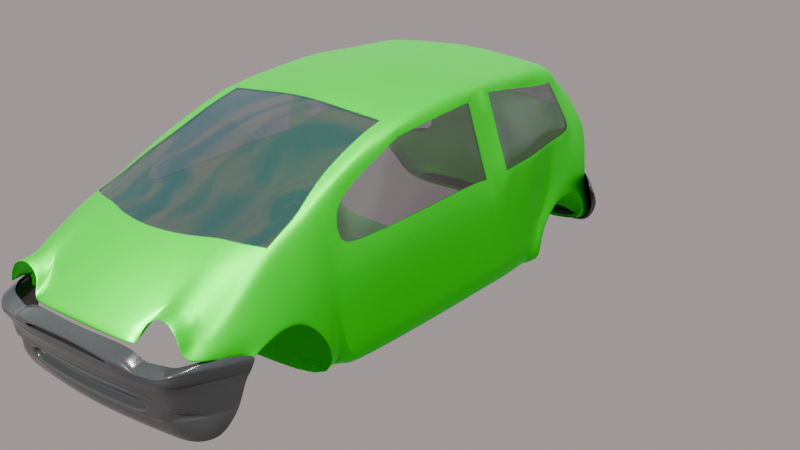 # Source: twingo.blend  (saved by Blender 4.0.36; exported with 4.5.12 LTS)
import bpy
from mathutils import Matrix  # noqa: F401  (used for matrix-valued properties, if any)

bpy.ops.wm.read_factory_settings(use_empty=True)
scene = bpy.context.scene
scene.name = 'Scene'

# ---- collections
col_refs = bpy.data.collections.new('Refs'); scene.collection.children.link(col_refs)
col_model = bpy.data.collections.new('Model'); scene.collection.children.link(col_model)

# ---- materials (node trees are filled in below, after node groups)
mat_carosserie = bpy.data.materials.new('Carosserie')
mat_carosserie.use_transparent_shadow = False
mat_verre = bpy.data.materials.new('Verre')
mat_verre.surface_render_method = 'BLENDED'
mat_verre.blend_method = 'BLEND'
mat_verre.use_transparent_shadow = False
mat_parechoc = bpy.data.materials.new('PareChoc')
mat_parechoc.use_transparent_shadow = False

# ---- material node trees
mat_carosserie.use_nodes = True; mat_carosserie.node_tree.nodes.clear()
_N = mat_carosserie.node_tree.nodes; _L = mat_carosserie.node_tree.links
n0 = _N.new('ShaderNodeBsdfPrincipled'); n0.name = 'Principled BSDF'; n0.location = (10, 300)
n0.inputs[0].default_value = (0.003687, 0.8, 0.01143, 1.0)
n0.inputs[1].default_value = 1.0
n0.inputs[3].default_value = 1.45
n1 = _N.new('ShaderNodeOutputMaterial'); n1.name = 'Material Output'; n1.location = (300, 300)
_L.new(n0.outputs[0], n1.inputs[0])
n1.is_active_output = True
mat_verre.use_nodes = True; mat_verre.node_tree.nodes.clear()
_N = mat_verre.node_tree.nodes; _L = mat_verre.node_tree.links
n0 = _N.new('ShaderNodeBsdfPrincipled'); n0.name = 'Principled BSDF'; n0.location = (10, 300)
n0.inputs[0].default_value = (0.243, 0.243, 0.243, 1.0)
n0.inputs[1].default_value = 1.0
n0.inputs[2].default_value = 0.0
n0.inputs[3].default_value = 1.45
n0.inputs[4].default_value = 0.4653
n1 = _N.new('ShaderNodeOutputMaterial'); n1.name = 'Material Output'; n1.location = (300, 300)
_L.new(n0.outputs[0], n1.inputs[0])
n1.is_active_output = True
mat_parechoc.use_nodes = True; mat_parechoc.node_tree.nodes.clear()
_N = mat_parechoc.node_tree.nodes; _L = mat_parechoc.node_tree.links
n0 = _N.new('ShaderNodeBsdfPrincipled'); n0.name = 'Principled BSDF'; n0.location = (10, 300)
n0.inputs[0].default_value = (0.02522, 0.02522, 0.02522, 1.0)
n0.inputs[2].default_value = 0.1782
n0.inputs[3].default_value = 1.45
n1 = _N.new('ShaderNodeOutputMaterial'); n1.name = 'Material Output'; n1.location = (300, 300)
_L.new(n0.outputs[0], n1.inputs[0])
n1.is_active_output = True

# ---- world
world_dynamic_1 = bpy.data.worlds.new('Dynamic_1'); scene.world = world_dynamic_1
world_dynamic_1.use_nodes = True; world_dynamic_1.node_tree.nodes.clear()
_N = world_dynamic_1.node_tree.nodes; _L = world_dynamic_1.node_tree.links
n0 = _N.new('ShaderNodeBackground'); n0.name = 'Scene_Brightness'; n0.location = (6708, 360)
n1 = _N.new('ShaderNodeOutputWorld'); n1.name = 'World Output'; n1.location = (7167, 360)
n2 = _N.new('ShaderNodeTexCoord'); n2.name = 'Texture Coordinate'; n2.location = (244, 1005)
n3 = _N.new('ShaderNodeMapping'); n3.name = 'Mapping'; n3.location = (787, 730)
n3.vector_type = 'NORMAL'
n4 = _N.new('ShaderNodeNormal'); n4.name = 'Sky_normal'; n4.location = (1220, 685)
n5 = _N.new('ShaderNodeValToRGB'); n5.name = 'Color Ramp'; n5.location = (1671, 415)
n5.color_ramp.interpolation = 'EASE'
while len(n5.color_ramp.elements) > 1: n5.color_ramp.elements.remove(n5.color_ramp.elements[-1])
n5.color_ramp.elements[0].position = 0.969; n5.color_ramp.elements[0].color = (0.0, 0.0, 0.0, 1.0)
_e = n5.color_ramp.elements.new(1.0); _e.color = (1.0, 1.0, 1.0, 1.0)
n6 = _N.new('ShaderNodeValToRGB'); n6.name = 'Color Ramp.001'; n6.location = (2197, 415)
n6.color_ramp.interpolation = 'EASE'
while len(n6.color_ramp.elements) > 1: n6.color_ramp.elements.remove(n6.color_ramp.elements[-1])
n6.color_ramp.elements[0].position = 0.991; n6.color_ramp.elements[0].color = (0.0, 0.0, 0.0, 1.0)
_e = n6.color_ramp.elements.new(1.0); _e.color = (1.0, 1.0, 1.0, 1.0)
n7 = _N.new('ShaderNodeValToRGB'); n7.name = 'Color Ramp.002'; n7.location = (2197, 415)
n7.color_ramp.interpolation = 'EASE'
while len(n7.color_ramp.elements) > 1: n7.color_ramp.elements.remove(n7.color_ramp.elements[-1])
n7.color_ramp.elements[0].position = 0.779; n7.color_ramp.elements[0].color = (0.0, 0.0, 0.0, 1.0)
_e = n7.color_ramp.elements.new(1.0); _e.color = (1.0, 1.0, 1.0, 1.0)
n8 = _N.new('ShaderNodeMath'); n8.name = 'Math'; n8.location = (2197, 685)
n8.operation = 'MULTIPLY'
n8.inputs[1].default_value = 0.2
n9 = _N.new('ShaderNodeMath'); n9.name = 'Math.001'; n9.location = (3294, 685)
n9.operation = 'MULTIPLY'
n9.inputs[1].default_value = 2.0
n10 = _N.new('ShaderNodeMath'); n10.name = 'Math.002'; n10.location = (2745, 415)
n10.operation = 'MULTIPLY'
n10.inputs[1].default_value = 40.9
n11 = _N.new('ShaderNodeMath'); n11.name = 'Math.003'; n11.location = (3294, 415)
n11.operation = 'SUBTRACT'
n11.inputs[1].default_value = 1.0
n12 = _N.new('ShaderNodeMixRGB'); n12.name = 'Soft_hard'; n12.location = (3819, 550)
n12.inputs[0].default_value = 1.0
n13 = _N.new('ShaderNodeMixRGB'); n13.name = 'Mix (Legacy)'; n13.location = (3819, 185)
n13.inputs[0].default_value = 0.466
n14 = _N.new('ShaderNodeMixRGB'); n14.name = 'Mix (Legacy).001'; n14.location = (4344, 630)
n14.blend_type = 'MULTIPLY'
n14.inputs[0].default_value = 1.0
n15 = _N.new('ShaderNodeMixRGB'); n15.name = 'Mix (Legacy).002'; n15.location = (4344, 90)
n15.blend_type = 'MULTIPLY'
n15.inputs[0].default_value = 1.0
n16 = _N.new('ShaderNodeMixRGB'); n16.name = 'Mix (Legacy).003'; n16.location = (4782, 610)
n16.inputs[1].default_value = (0.0, 0.0, 0.0, 1.0)
n17 = _N.new('ShaderNodeMixRGB'); n17.name = 'Mix (Legacy).004'; n17.location = (5132, 270)
n17.inputs[1].default_value = (0.0, 0.0, 0.0, 1.0)
n17.inputs[2].default_value = (1.0, 0.82, 0.65, 1.0)
n18 = _N.new('ShaderNodeGamma'); n18.name = 'Gamma'; n18.location = (5132, 610)
n18.inputs[1].default_value = 2.3
n19 = _N.new('ShaderNodeGamma'); n19.name = 'Sun_value'; n19.location = (5524, 610)
n20 = _N.new('ShaderNodeGamma'); n20.name = 'Shadow_color_saturation'; n20.location = (5524, 880)
n21 = _N.new('ShaderNodeMixRGB'); n21.name = 'Mix (Legacy).005'; n21.location = (5941, 610)
n21.blend_type = 'ADD'
n21.inputs[0].default_value = 1.0
n22 = _N.new('ShaderNodeMixRGB'); n22.name = 'Mix (Legacy).006'; n22.location = (5524, 340)
n22.blend_type = 'ADD'
n22.inputs[0].default_value = 1.0
n23 = _N.new('ShaderNodeMixRGB'); n23.name = 'Mix (Legacy).007'; n23.location = (6314, 360)
n24 = _N.new('ShaderNodeLightPath'); n24.name = 'Light Path'; n24.location = (5941, 130)
n25 = _N.new('ShaderNodeMapping'); n25.name = 'Mapping.001'; n25.location = (2197, 1510)
n25.inputs[3].default_value = (1.5, 1.5, 6.0)
n26 = _N.new('ShaderNodeTexNoise'); n26.name = 'Noise Texture'; n26.location = (2745, 1780)
n26.inputs[2].default_value = 3.8
n26.inputs[3].default_value = 2.4
n26.inputs[8].default_value = 0.5
n27 = _N.new('ShaderNodeTexNoise'); n27.name = 'Noise Texture.001'; n27.location = (2745, 1510)
n27.inputs[2].default_value = 2.0
n27.inputs[3].default_value = 10.0
n27.inputs[8].default_value = 0.2
n28 = _N.new('ShaderNodeValToRGB'); n28.name = 'Color Ramp.003'; n28.location = (3294, 1780)
while len(n28.color_ramp.elements) > 1: n28.color_ramp.elements.remove(n28.color_ramp.elements[-1])
n28.color_ramp.elements[0].position = 0.408; n28.color_ramp.elements[0].color = (0.0, 0.0, 0.0, 1.0)
_e = n28.color_ramp.elements.new(0.649); _e.color = (1.0, 1.0, 1.0, 1.0)
n29 = _N.new('ShaderNodeValToRGB'); n29.name = 'Color Ramp.004'; n29.location = (3294, 1510)
while len(n29.color_ramp.elements) > 1: n29.color_ramp.elements.remove(n29.color_ramp.elements[-1])
n29.color_ramp.elements[0].position = 0.408; n29.color_ramp.elements[0].color = (0.0, 0.0, 0.0, 1.0)
_e = n29.color_ramp.elements.new(0.576); _e.color = (1.0, 1.0, 1.0, 1.0)
n30 = _N.new('ShaderNodeValToRGB'); n30.name = 'Color Ramp.005'; n30.location = (3819, 820)
while len(n30.color_ramp.elements) > 1: n30.color_ramp.elements.remove(n30.color_ramp.elements[-1])
n30.color_ramp.elements[0].position = 0.0; n30.color_ramp.elements[0].color = (0.419, 0.419, 0.419, 0.419)
_e = n30.color_ramp.elements.new(0.16); _e.color = (1.0, 1.0, 1.0, 1.0)
_e = n30.color_ramp.elements.new(0.435); _e.color = (1.0, 1.0, 1.0, 1.0)
n31 = _N.new('ShaderNodeValToRGB'); n31.name = 'Color Ramp.006'; n31.location = (4344, 1360)
while len(n31.color_ramp.elements) > 1: n31.color_ramp.elements.remove(n31.color_ramp.elements[-1])
n31.color_ramp.elements[0].position = 0.0; n31.color_ramp.elements[0].color = (0.0, 0.0, 0.0, 0.0)
_e = n31.color_ramp.elements.new(0.187); _e.color = (1.0, 1.0, 1.0, 1.0)
_e = n31.color_ramp.elements.new(0.435); _e.color = (1.0, 1.0, 1.0, 1.0)
n32 = _N.new('ShaderNodeValToRGB'); n32.name = 'Color Ramp.007'; n32.location = (3819, 1090)
while len(n32.color_ramp.elements) > 1: n32.color_ramp.elements.remove(n32.color_ramp.elements[-1])
n32.color_ramp.elements[0].position = 0.0; n32.color_ramp.elements[0].color = (1.0, 1.0, 0.9174, 1.0)
_e = n32.color_ramp.elements.new(0.469); _e.color = (0.0, 0.0, 0.0, 1.0)
n33 = _N.new('ShaderNodeMixRGB'); n33.name = 'Cloud_color'; n33.location = (3819, 1550)
n33.inputs[1].default_value = (1.0, 1.0, 1.0, 1.0)
n33.inputs[2].default_value = (0.0, 0.0, 0.0, 1.0)
n34 = _N.new('ShaderNodeMixRGB'); n34.name = 'Cloud_density'; n34.location = (4344, 1630)
n34.blend_type = 'MULTIPLY'
n34.inputs[0].default_value = 0.267
n35 = _N.new('ShaderNodeMixRGB'); n35.name = 'Mix (Legacy).008'; n35.location = (4782, 1360)
n35.blend_type = 'MULTIPLY'
n35.inputs[0].default_value = 1.0
n36 = _N.new('ShaderNodeMixRGB'); n36.name = 'Sky_and_Horizon_colors'; n36.location = (4344, 1090)
n36.inputs[1].default_value = (0.434, 0.838, 1.0, 1.0)
n36.inputs[2].default_value = (0.962, 0.822, 0.822, 1.0)
n37 = _N.new('ShaderNodeMixRGB'); n37.name = 'Mix (Legacy).009'; n37.location = (4782, 880)
n37.blend_type = 'MULTIPLY'
n37.inputs[0].default_value = 1.0
n38 = _N.new('ShaderNodeMixRGB'); n38.name = 'Cloud_opacity'; n38.location = (5132, 880)
n38.blend_type = 'SCREEN'
n38.inputs[0].default_value = 1.0
n39 = _N.new('ShaderNodeSeparateRGB'); n39.name = 'Separate RGB (Legacy)'; n39.location = (787, 1370)
n40 = _N.new('ShaderNodeMath'); n40.name = 'Math.004'; n40.location = (1220, 1235)
n41 = _N.new('ShaderNodeCombineRGB'); n41.name = 'Combine RGB (Legacy)'; n41.location = (1671, 1510)
n42 = _N.new('ShaderNodeMixRGB'); n42.name = 'Sun_color'; n42.location = (4344, 360)
n42.blend_type = 'MULTIPLY'
n42.inputs[0].default_value = 1.0
n42.inputs[2].default_value = (32.0, 30.0, 30.0, 200.0)
n43 = _N.new('ShaderNodeNormal'); n43.name = 'Normal'; n43.location = (3294, 1070)
_L.new(n0.outputs[0], n1.inputs[0])
_L.new(n8.outputs[0], n9.inputs[0])
_L.new(n10.outputs[0], n11.inputs[0])
_L.new(n7.outputs[0], n8.inputs[0])
_L.new(n6.outputs[0], n10.inputs[0])
_L.new(n9.outputs[0], n12.inputs[1])
_L.new(n11.outputs[0], n12.inputs[2])
_L.new(n9.outputs[0], n13.inputs[1])
_L.new(n6.outputs[0], n13.inputs[2])
_L.new(n12.outputs[0], n14.inputs[1])
_L.new(n13.outputs[0], n15.inputs[1])
_L.new(n14.outputs[0], n16.inputs[0])
_L.new(n15.outputs[0], n17.inputs[0])
_L.new(n21.outputs[0], n23.inputs[1])
_L.new(n22.outputs[0], n23.inputs[2])
_L.new(n24.outputs[0], n23.inputs[0])
_L.new(n18.outputs[0], n19.inputs[0])
_L.new(n16.outputs[0], n18.inputs[0])
_L.new(n23.outputs[0], n0.inputs[0])
_L.new(n25.outputs[0], n27.inputs[0])
_L.new(n25.outputs[0], n26.inputs[0])
_L.new(n42.outputs[0], n16.inputs[2])
_L.new(n29.outputs[0], n33.inputs[0])
_L.new(n33.outputs[0], n34.inputs[1])
_L.new(n28.outputs[0], n34.inputs[2])
_L.new(n31.outputs[0], n35.inputs[2])
_L.new(n32.outputs[0], n36.inputs[0])
_L.new(n36.outputs[0], n37.inputs[2])
_L.new(n30.outputs[0], n37.inputs[1])
_L.new(n37.outputs[0], n38.inputs[1])
_L.new(n34.outputs[0], n35.inputs[1])
_L.new(n35.outputs[0], n38.inputs[2])
_L.new(n20.outputs[0], n21.inputs[1])
_L.new(n38.outputs[0], n20.inputs[0])
_L.new(n30.outputs[0], n14.inputs[2])
_L.new(n19.outputs[0], n21.inputs[2])
_L.new(n26.outputs[0], n28.inputs[0])
_L.new(n27.outputs[0], n29.inputs[0])
_L.new(n43.outputs[1], n30.inputs[0])
_L.new(n43.outputs[1], n32.inputs[0])
_L.new(n43.outputs[1], n31.inputs[0])
_L.new(n41.outputs[0], n25.inputs[0])
_L.new(n2.outputs[0], n43.inputs[0])
_L.new(n30.outputs[0], n15.inputs[2])
_L.new(n2.outputs[0], n39.inputs[0])
_L.new(n39.outputs[1], n41.inputs[1])
_L.new(n39.outputs[2], n41.inputs[2])
_L.new(n39.outputs[0], n40.inputs[1])
_L.new(n40.outputs[0], n41.inputs[0])
_L.new(n4.outputs[1], n5.inputs[0])
_L.new(n5.outputs[0], n6.inputs[0])
_L.new(n4.outputs[1], n7.inputs[0])
_L.new(n3.outputs[0], n4.inputs[0])
_L.new(n2.outputs[0], n3.inputs[0])
_L.new(n38.outputs[0], n22.inputs[1])
_L.new(n17.outputs[0], n22.inputs[2])
n1.is_active_output = True
world_dynamic_1.use_sun_shadow = False
world_dynamic_1.sun_shadow_jitter_overblur = 0.0
world_dynamic_1.cycles.sample_map_resolution = 2048

# ---- cameras
cam_camera_001 = bpy.data.cameras.new('Camera.001')

# ---- lights
light_sun = bpy.data.lights.new('Sun', 'SUN')
light_sun.transmission_factor = 0.0

# ---- meshes
me_plane = bpy.data.meshes.new('Plane')
me_plane.from_pydata([(0.0, 4.127, 13.85), (4.392, 3.932, 13.13), (0.0, 6.273, 10.99), (4.172, 6.106, 9.689), (2.052, 4.11, 13.77), (1.957, 6.275, 10.84), (3.235, 5.04, 13.3), (3.057, 6.237, 10.47), (2.199, 4.106, 13.68), (2.733, 4.833, 13.34), (2.635, 6.254, 10.6), (4.028, 4.582, 12.74), (2.464, 4.573, 13.42), (4.054, 4.084, 13.39), (0.0, 4.414, 13.72), (3.953, 4.439, 13.39), (2.057, 4.232, 13.72), (3.209, 5.082, 12.8), (2.204, 4.279, 13.55), (2.679, 4.897, 12.82), (2.464, 4.662, 13.15), (4.084, 4.23, 13.03), (3.696, 4.861, 13.38), (3.64, 4.909, 12.77), (3.839, 4.669, 13.38), (3.475, 6.237, 10.25), (3.837, 4.755, 12.89), (2.426, 4.104, 13.65), (2.341, 4.384, 13.21), (3.534, 5.007, 12.63), (2.337, 4.512, 13.05), (3.194, 5.165, 12.57), (4.426, 4.218, 12.77), (3.786, 4.954, 12.52), (2.673, 5.028, 12.62), (2.489, 4.739, 13.02), (2.67, 5.102, 12.5), (3.973, 4.504, 13.02), (3.185, 5.226, 12.46), (3.176, 5.294, 12.33), (3.771, 5.008, 12.43), (2.665, 5.222, 12.32), (1.939, 5.424, 12.32), (3.11, 5.839, 11.4), (2.649, 5.85, 11.49), (0.0, 5.56, 12.43), (3.608, 5.689, 11.32), (4.283, 5.567, 10.89), (3.935, 4.475, 13.39), (3.952, 4.543, 13.0), (3.99, 4.639, 12.71), (3.952, 6.182, 9.986), (4.252, 4.341, 12.72), (4.09, 5.615, 10.92), (0.0, 2.245, 13.16), (4.751, 2.156, 12.72), (4.14, 6.602, 8.578), (5.012, 1.229, 7.005), (0.0, 2.361, 13.54), (4.932, 3.542, 11.83), (4.951, 3.905, 11.12), (4.923, 4.091, 10.25), (5.052, 2.726, 8.446), (4.933, 1.279, 7.815), (4.271, 6.622, 7.501), (4.929, 3.322, 8.139), (5.035, 1.289, 8.441), (4.879, 3.968, 8.618), (4.697, 3.323, 12.32), (4.88, 4.058, 11.4), (4.838, 4.373, 10.35), (4.945, 4.127, 9.277), (4.753, 2.817, 12.35), (4.55, 3.525, 13.09), (4.811, 2.092, 12.33), (4.811, 3.192, 12.07), (4.93, 3.967, 9.591), (5.0, 3.506, 9.014), (4.887, 2.309, 7.707), (4.681, 4.486, 11.55), (4.61, 4.936, 10.62), (4.64, 5.09, 9.647), (4.509, 5.653, 7.517), (4.474, 2.754, 12.93), (4.793, 4.848, 8.738), (4.64, 3.905, 12.34), (5.012, 2.116, 7.141), (0.0, 1.279, 7.815), (0.0, 1.289, 8.441), (5.066, 1.229, 4.506), (5.066, 2.116, 4.642), (0.0, 1.229, 7.005), (0.0, 1.229, 4.527), (0.0, 3.325, 13.9), (0.0, 2.735, 13.75), (5.055, 1.251, 1.221), (5.055, 1.278, 0.2633), (0.0, 1.251, 1.221), (0.0, 1.278, 0.2633), (5.065, 1.317, -2.146), (5.104, 2.204, -2.146), (5.165, 2.483, -2.801), (4.832, 3.924, -3.307), (5.087, 1.325, -2.827), (5.132, 2.19, -2.987), (5.055, 2.165, 0.2633), (4.958, 5.9, -0.7286), (5.011, 6.044, -2.315), (4.796, 6.122, -3.535), (5.055, 2.137, 1.221), (0.0, 1.317, -2.146), (0.0, 1.343, -2.811), (3.946, 7.549, 6.866), (4.973, 4.518, 6.978), (3.943, 8.595, 4.289), (4.991, 4.871, 4.428), (3.943, 8.795, 0.7629), (4.992, 4.893, 0.934), (4.039, 8.579, -0.7325), (0.0, 6.62, 10.07), (0.0, 6.922, 9.119), (1.961, 6.851, 9.011), (1.033, 6.91, 9.034), (2.93, 6.786, 8.909), (3.946, 6.682, 8.641), (0.0, 7.053, 8.75), (0.0, 7.303, 8.248), (2.669, 7.216, 8.3), (1.45, 7.243, 8.307), (3.831, 7.081, 7.993), (3.641, 7.603, 6.9), (3.514, 8.666, 4.336), (1.809, 7.736, 7.031), (1.806, 8.841, 4.422), (0.0, 7.853, 7.046), (0.0, 9.025, 4.422), (0.0, 7.582, 7.64), (3.919, 8.785, -2.334), (3.42, 8.993, 0.8446), (0.0, 9.353, 0.9305), (3.97, 8.158, -3.632), (1.712, 9.169, 0.9305), (3.42, 8.992, -0.3575), (1.712, 9.142, -0.3476), (0.0, 9.311, -0.4203), (3.42, 8.83, -2.281), (1.712, 8.979, -2.271), (0.0, 9.148, -2.343), (3.42, 8.818, -3.611), (1.712, 8.968, -3.601), (0.0, 9.029, -3.674), (4.978, 3.281, -3.141), (4.974, 3.552, -3.538), (5.088, 2.938, -3.2), (4.964, 4.142, -4.403), (4.973, 3.803, -4.219), (4.964, 4.111, -5.763), (4.973, 3.817, -5.575), (4.732, 3.308, -6.921), (4.739, 3.152, -6.609), (4.63, 2.257, -7.248), (4.613, 1.809, -7.038), (4.794, 5.437, -4.494), (3.977, 8.556, -5.073), (3.515, 8.815, -4.834), (1.809, 8.966, -4.838), (0.0, 9.065, -4.884), (4.897, 4.495, -4.24), (4.724, 6.285, -5.27), (4.471, 6.816, -5.28), (3.266, 8.441, -5.516), (1.86, 8.54, -5.696), (0.0, 8.665, -5.891), (4.972, 4.611, -5.378), (4.532, 6.413, -6.266), (3.773, 7.896, -5.896), (3.407, 8.047, -5.933), (1.874, 8.204, -6.017), (0.0, 8.265, -6.269), (4.924, 4.692, -6.353), (4.63, 2.364, -7.524), (4.604, 2.077, -7.726), (1.876, 7.817, -6.407), (3.584, 7.498, -6.389), (3.93, 7.411, -6.352), (0.0, 8.017, -6.424), (0.0, 2.077, -7.726), (0.0, 1.809, -7.038), (1.876, 6.857, -6.945), (3.779, 6.588, -6.996), (4.352, 6.467, -6.689), (0.0, 6.828, -6.962), (3.736, 5.756, -7.281), (4.352, 6.2, -6.999), (0.0, 5.826, -7.594), (4.984, 4.164, -6.337), (4.636, 5.597, -6.715), (4.313, 5.651, -7.039), (3.707, 5.108, -7.394), (3.352, 4.193, -7.494), (0.0, 5.108, -7.782), (0.0, 4.21, -7.656), (1.89, 4.202, -7.613), (2.012, 5.108, -7.674), (1.966, 5.789, -7.429), (0.0, 4.21, -7.656), (2.306, 1.809, -7.038), (2.302, 2.077, -7.726), (4.337, 3.307, -7.287), (5.08, 5.029, -2.296), (4.792, 5.781, 0.2546), (4.766, 5.31, -3.595), (4.045, 8.449, 0.4115), (3.892, 8.736, -3.679), (4.007, 8.388, -2.424), (4.799, 5.61, -5.743), (3.724, 8.361, -5.544), (4.082, 8.125, -4.692), (4.671, 6.152, -4.616), (4.737, 4.661, 7.974), (4.112, 7.051, 7.931), (4.079, 7.167, 6.69), (4.623, 5.583, 6.884), (4.072, 8.178, 4.195), (4.758, 5.683, 4.422), (4.036, 8.46, 0.7365), (4.735, 5.843, 0.9), (3.943, 8.912, -0.4025), (5.055, 4.897, -0.1903)], [(201, 205)], [(13, 1, 32, 21), (45, 42, 5, 2), (19, 17, 31, 34), (20, 19, 34, 35), (28, 20, 35, 30), (49, 50, 33, 26), (15, 13, 21, 37), (27, 12, 20, 28), (12, 9, 19, 20), (4, 8, 18, 16), (9, 6, 17, 19), (0, 4, 16, 14), (6, 22, 23, 17), (17, 23, 29, 31), (22, 24, 26, 23), (23, 26, 33, 29), (8, 27, 28, 18), (18, 28, 30, 16), (41, 16, 30, 36), (52, 40, 33, 50), (38, 33, 40, 39), (34, 31, 38, 36), (48, 15, 37, 49), (36, 38, 39, 41), (29, 33, 38, 31), (21, 32, 11, 37), (35, 34, 36, 30), (53, 52, 32, 47), (43, 46, 25, 7), (44, 43, 7, 10), (44, 10, 5, 42), (41, 44, 42, 16), (41, 39, 43, 44), (39, 40, 46, 43), (51, 53, 47, 3), (14, 16, 42, 45), (25, 46, 53, 51), (46, 40, 52, 53), (24, 48, 49, 26), (32, 52, 50, 11), (37, 11, 50, 49), (85, 68, 69, 79), (68, 59, 60, 69), (69, 60, 61, 70), (62, 66, 63, 65), (70, 61, 76, 71), (71, 62, 65, 67), (80, 70, 71, 81), (79, 69, 70, 80), (84, 67, 65, 219), (55, 74, 72, 68), (84, 56, 3, 81), (68, 72, 75, 59), (62, 71, 76, 77), (56, 84, 219, 220), (32, 79, 80, 47), (67, 84, 81, 71), (47, 80, 81, 3), (78, 63, 57, 86), (219, 65, 63, 78), (63, 66, 88, 87), (86, 57, 89, 90), (89, 57, 91, 92), (57, 63, 87, 91), (1, 85, 79, 32), (74, 55, 58, 54), (83, 73, 93, 94), (83, 94, 58, 55), (90, 89, 95, 109), (109, 95, 96, 105), (96, 95, 97, 98), (92, 97, 95, 89), (105, 96, 99, 100), (100, 99, 101, 102), (101, 99, 103, 104), (100, 102, 211, 209), (105, 100, 209, 228), (103, 99, 110, 111), (98, 110, 99, 96), (64, 82, 222, 221), (221, 222, 224, 223), (223, 224, 226, 225), (86, 113, 219, 78), (115, 113, 86, 90), (225, 226, 210, 212), (117, 115, 90, 109), (228, 117, 109, 105), (5, 10, 122, 120), (25, 51, 124, 123), (10, 7, 121, 122), (51, 3, 56, 124), (7, 25, 123, 121), (2, 5, 120, 119), (127, 123, 124, 129), (124, 56, 220, 129), (120, 122, 126, 125), (127, 128, 121, 123), (122, 121, 128, 126), (112, 114, 131, 130), (130, 131, 133, 132), (132, 133, 135, 134), (112, 130, 129, 220), (126, 128, 134, 136), (127, 132, 134, 128), (129, 130, 132, 127), (135, 133, 141, 139), (133, 131, 138, 141), (131, 114, 116, 138), (107, 108, 140, 214), (107, 214, 118, 106), (116, 227, 142, 138), (139, 141, 143, 144), (141, 138, 142, 143), (142, 227, 137, 145), (144, 143, 146, 147), (143, 142, 145, 146), (145, 137, 213, 148), (146, 145, 148, 149), (147, 146, 149, 150), (101, 104, 153, 151), (151, 153, 152), (152, 153, 155, 154), (154, 155, 157, 156), (156, 157, 159, 158), (158, 159, 161, 160), (211, 102, 167, 162), (140, 108, 218, 217), (150, 149, 165, 166), (149, 148, 164, 165), (148, 213, 163, 164), (164, 163, 216, 170), (165, 164, 170, 171), (162, 167, 173, 215), (166, 165, 171, 172), (217, 218, 168, 169), (216, 215, 174, 175), (172, 171, 177, 178), (170, 216, 175, 176), (215, 173, 179, 174), (171, 170, 176, 177), (102, 101, 151), (167, 102, 151, 152), (173, 167, 152, 154), (179, 173, 154, 156), (160, 161, 181, 180), (177, 176, 183, 182), (176, 175, 184, 183), (207, 206, 187, 186), (185, 182, 188, 191), (178, 177, 182, 185), (183, 184, 190, 189), (182, 183, 189, 188), (174, 190, 184, 175), (204, 194, 191, 188), (189, 190, 193, 192), (195, 179, 156, 158), (196, 190, 174, 179), (193, 190, 196, 197), (192, 193, 197, 198), (202, 201, 200, 203), (199, 202, 203, 198), (203, 200, 194, 204), (198, 203, 204, 192), (192, 204, 188, 189), (181, 161, 206, 207), (202, 207, 186, 201), (199, 181, 207, 202), (158, 160, 180, 208), (180, 181, 199, 208), (158, 208, 199, 195), (107, 106, 228, 209), (108, 107, 209, 211), (106, 118, 227, 228), (214, 140, 213, 137), (118, 214, 137, 227), (169, 168, 215, 216), (140, 217, 163, 213), (218, 108, 211, 162), (217, 169, 216, 163), (168, 218, 162, 215), (82, 64, 220, 219), (64, 221, 112, 220), (222, 82, 219, 113), (221, 223, 114, 112), (224, 222, 113, 115), (223, 225, 116, 114), (226, 224, 115, 117), (225, 212, 227, 116), (212, 210, 228, 227), (210, 226, 117, 228)])
me_plane.polygons.foreach_set('use_smooth', [True] * 190)
me_plane.polygons.foreach_set('material_index', [0, 0, 0, 0, 0, 0, 0, 0, 0, 0, 0, 0, 0, 0, 0, 0, 0, 0, 0, 0, 0, 0, 0, 0, 0, 0, 0, 0, 0, 0, 0, 0, 0, 0, 0, 0, 0, 0, 0, 0, 0, 0, 0, 0, 0, 0, 0, 0, 0, 0, 0, 0, 0, 0, 0, 0, 0, 0, 0, 0, 0, 0, 0, 0, 0, 0, 0, 0, 0, 0, 0, 0, 0, 0, 0, 0, 0, 0, 0, 1, 1, 1, 0, 0, 1, 0, 0, 1, 1, 1, 0, 1, 1, 1, 0, 1, 1, 1, 0, 1, 1, 0, 1, 1, 1, 0, 0, 0, 1, 1, 0, 0, 0, 0, 0, 0, 0, 0, 0, 0, 0, 0, 0, 0, 0, 0, 1, 0, 0, 0, 0, 0, 0, 0, 1, 0, 1, 0, 0, 1, 0, 0, 0, 0, 0, 1, 0, 0, 1, 1, 0, 1, 0, 0, 0, 0, 0, 0, 0, 0, 0, 0, 0, 0, 0, 0, 0, 0, 0, 0, 0, 0, 0, 0, 0, 0, 0, 0, 0, 0, 0, 0, 0, 0, 0, 0, 0, 0, 0, 0])
_k = {(106, 107): 1.0, (107, 108): 1.0, (106, 118): 1.0, (140, 214): 1.0, (118, 214): 1.0, (168, 169): 1.0, (140, 217): 1.0, (108, 218): 1.0, (169, 217): 1.0, (168, 218): 1.0, (106, 228): 1.0, (118, 227): 1.0, (163, 217): 1.0, (64, 82): 1.0, (64, 221): 1.0, (82, 222): 1.0, (221, 223): 1.0, (222, 224): 1.0, (223, 225): 1.0, (224, 226): 1.0, (212, 225): 1.0, (210, 212): 1.0, (210, 226): 1.0, (114, 223): 1.0, (212, 227): 1.0, (210, 228): 1.0}
me_plane.attributes.new('crease_edge', 'FLOAT', 'EDGE').data.foreach_set('value', [_k.get((min(e.vertices), max(e.vertices)), 0.0) for e in me_plane.edges])
_uv = me_plane.uv_layers.new(name='UVMap')
_uv.uv.foreach_set('vector', [0.8777, 0.000174, 1.0, 0.0, 1.0, 0.05733, 0.8777, 0.1845, 0.0001528, 0.5472, 0.5107, 0.5469, 0.5107, 1.0, 0.0, 1.0, 0.6615, 0.1847, 0.7554, 0.1373, 0.7554, 0.2185, 0.6615, 0.2609, 0.6146, 0.1048, 0.6615, 0.1847, 0.6615, 0.2609, 0.6204, 0.147, 0.5861, 0.1848, 0.6146, 0.1048, 0.6204, 0.147, 0.5861, 0.2396, 0.86, 0.1784, 0.8934, 0.1996, 0.8471, 0.2788, 0.8471, 0.1455, 0.8624, 0.0001957, 0.8777, 0.000174, 0.8777, 0.1845, 0.8624, 0.1845, 0.5861, 0.0005887, 0.6146, 0.0005482, 0.6146, 0.1048, 0.5861, 0.1848, 0.6146, 0.0005482, 0.6615, 0.0004814, 0.6615, 0.1847, 0.6146, 0.1048, 0.5108, 0.0006958, 0.5676, 0.000615, 0.5676, 0.1179, 0.5108, 0.04952, 0.6615, 0.0004814, 0.7554, 0.0003479, 0.7554, 0.1373, 0.6615, 0.1847, 0.0003369, 0.001422, 0.5108, 0.0006958, 0.5108, 0.04952, 0.0003205, 0.05021, 0.7554, 0.0003479, 0.8166, 0.0002609, 0.8166, 0.161, 0.7554, 0.1373, 0.7554, 0.1373, 0.8166, 0.161, 0.804, 0.2085, 0.7554, 0.2185, 0.8166, 0.0002609, 0.8471, 0.0002174, 0.8471, 0.1455, 0.8166, 0.161, 0.8166, 0.161, 0.8471, 0.1455, 0.8471, 0.2788, 0.804, 0.2085, 0.5676, 0.000615, 0.5861, 0.0005887, 0.5861, 0.1848, 0.5676, 0.1179, 0.5676, 0.1179, 0.5861, 0.1848, 0.5861, 0.2396, 0.5108, 0.04952, 0.6615, 0.3736, 0.5231, 0.1492, 0.5861, 0.2396, 0.6615, 0.3038, 0.9763, 0.09612, 0.8471, 0.3077, 0.8471, 0.2788, 0.8934, 0.1996, 0.7554, 0.2627, 0.8471, 0.2788, 0.8471, 0.3077, 0.7554, 0.311, 0.6615, 0.2609, 0.7554, 0.2185, 0.7554, 0.2627, 0.6615, 0.3038, 0.8601, 0.0001987, 0.8624, 0.0001957, 0.8624, 0.1845, 0.86, 0.1784, 0.6615, 0.3038, 0.7554, 0.2627, 0.7554, 0.311, 0.6615, 0.3736, 0.804, 0.2085, 0.8471, 0.2788, 0.7554, 0.2627, 0.7554, 0.2185, 0.8777, 0.1845, 1.0, 0.05733, 0.9019, 0.1851, 0.8624, 0.1845, 0.6204, 0.147, 0.6615, 0.2609, 0.6675, 0.2719, 0.5861, 0.2396, 0.9763, 0.6887, 0.9763, 0.09612, 1.0, 0.05733, 1.0, 0.6754, 0.7554, 0.6715, 0.8471, 0.67, 0.8471, 1.0, 0.7553, 1.0, 0.6614, 0.7013, 0.7554, 0.6715, 0.7553, 1.0, 0.6614, 1.0, 0.6614, 0.7013, 0.6614, 1.0, 0.5107, 1.0, 0.5166, 0.5944, 0.6615, 0.3736, 0.6614, 0.7013, 0.5166, 0.5944, 0.5231, 0.1492, 0.6615, 0.3736, 0.7554, 0.311, 0.7554, 0.6715, 0.6614, 0.7013, 0.7554, 0.311, 0.8471, 0.3077, 0.8471, 0.67, 0.7554, 0.6715, 0.9516, 1.0, 0.9763, 0.6887, 1.0, 0.6754, 1.0, 1.0, 0.0003205, 0.05021, 0.5108, 0.04952, 0.5107, 0.5469, 0.0001528, 0.5472, 0.8471, 1.0, 0.8471, 0.67, 0.9763, 0.6887, 0.9516, 1.0, 0.8471, 0.67, 0.8471, 0.3077, 0.9763, 0.09612, 0.9763, 0.6887, 0.8471, 0.0002174, 0.8601, 0.0001987, 0.86, 0.1784, 0.8471, 0.1455, 1.0, 0.05733, 0.9763, 0.09612, 0.8934, 0.1996, 0.9019, 0.1851, 0.8624, 0.1845, 0.9019, 0.1851, 0.8934, 0.1996, 0.86, 0.1784, 0.2174, 0.05174, 0.4347, 0.1035, 0.7002, 0.3333, 0.3501, 0.3055, 0.4347, 0.1035, 1.0, 0.2628, 1.0, 0.3333, 0.7002, 0.3333, 0.7002, 0.3333, 1.0, 0.3333, 1.0, 0.5, 0.7002, 0.5, 1.0, 0.6667, 1.0, 0.75, 1.0, 0.8333, 0.7174, 0.8868, 0.7002, 0.5, 1.0, 0.5, 1.0, 0.5541, 0.7002, 0.6667, 0.7002, 0.6667, 1.0, 0.6667, 0.7174, 0.8868, 0.4673, 0.8333, 0.3501, 0.5, 0.7002, 0.5, 0.7002, 0.6667, 0.3501, 0.709, 0.3501, 0.3055, 0.7002, 0.3333, 0.7002, 0.5, 0.3501, 0.5, 0.2336, 0.9167, 0.4673, 0.8333, 0.7174, 0.8868, 0.7853, 0.9593, 1.0, 0.0, 1.0, 0.06334, 1.0, 0.1267, 0.4347, 0.1035, 0.2336, 0.9167, 0.1795, 1.0, 0.0, 0.7514, 0.3501, 0.709, 0.4347, 0.1035, 1.0, 0.1267, 1.0, 0.1947, 1.0, 0.2628, 1.0, 0.6667, 0.7002, 0.6667, 1.0, 0.5541, 0.0, 0.0, 0.1795, 1.0, 0.2336, 0.9167, 0.7853, 0.9593, 0.8233, 1.0, 0.0, 0.2412, 0.3501, 0.3055, 0.3501, 0.5, 0.0, 0.5, 0.4673, 0.8333, 0.2336, 0.9167, 0.3501, 0.709, 0.7002, 0.6667, 0.0, 0.5, 0.3501, 0.5, 0.3501, 0.709, 0.0, 0.7514, 0.1542, 0.1888, 1.0, 0.8333, 1.0, 0.8333, 0.0, 0.0, 0.7853, 0.9593, 0.7174, 0.8868, 1.0, 0.8333, 0.1542, 0.1888, 1.0, 0.8333, 1.0, 0.75, 1.0, 0.75, 1.0, 0.8333, 0.0, 0.0, 1.0, 0.8333, 1.0, 0.8333, 0.0, 0.0, 1.0, 0.8333, 1.0, 0.8333, 1.0, 0.8333, 1.0, 0.8333, 1.0, 0.8333, 1.0, 0.8333, 1.0, 0.8333, 1.0, 0.8333, 0.0, 0.0, 0.2174, 0.05174, 0.3501, 0.3055, 0.0, 0.2412, 1.0, 0.06334, 1.0, 0.0, 1.0, 0.0, 1.0, 0.06334, 0.5, 0.0, 0.0, 0.0, 0.0, 0.0, 0.5, 0.0, 0.5, 0.0, 0.5, 0.0, 1.0, 0.0, 1.0, 0.0, 0.0, 0.0, 1.0, 0.8333, 1.0, 0.8333, 0.0, 0.0, 0.0, 0.0, 1.0, 0.8333, 1.0, 0.8333, 0.0, 0.0, 1.0, 0.8333, 1.0, 0.8333, 1.0, 0.8333, 1.0, 0.8333, 1.0, 0.8333, 1.0, 0.8333, 1.0, 0.8333, 1.0, 0.8333, 0.0, 0.0, 1.0, 0.8333, 1.0, 0.8333, 0.0, 0.0, 0.0, 0.0, 1.0, 0.8333, 1.0, 0.8333, 0.0, 0.0, 1.0, 0.8333, 1.0, 0.8333, 0.0, 0.0, 0.0, 0.0, 0.0, 0.0, 0.0, 0.0, 0.0, 0.0, 0.0, 0.0, 0.0, 0.0, 0.0, 0.0, 0.0, 0.0, 0.0, 0.0, 0.0, 0.0, 1.0, 0.8333, 1.0, 0.8333, 0.0, 0.0, 1.0, 0.8333, 1.0, 0.8333, 1.0, 0.8333, 1.0, 0.8333, 0.8125, 0.9884, 0.7966, 0.9715, 0.7889, 0.9632, 0.8155, 0.9916, 0.8155, 0.9916, 0.7889, 0.9632, 0.7741, 0.9474, 0.8161, 0.9923, 0.8161, 0.9923, 0.7741, 0.9474, 0.7745, 0.9479, 0.8178, 0.9941, 0.0, 0.0, 0.7709, 0.944, 0.7853, 0.9593, 0.1542, 0.1888, 0.0, 0.0, 0.0, 0.0, 0.0, 0.0, 0.0, 0.0, 0.8178, 0.9941, 0.7745, 0.9479, 0.7756, 0.9493, 0.8173, 0.9935, 0.0, 0.0, 0.0, 0.0, 0.0, 0.0, 0.0, 0.0, 0.0, 0.0, 0.0, 0.0, 0.0, 0.0, 0.0, 0.0, 0.5107, 1.0, 0.6614, 1.0, 0.2853, 1.0, 0.0, 1.0, 0.8471, 1.0, 0.9516, 1.0, 0.8763, 1.0, 0.6845, 1.0, 0.6614, 1.0, 0.7553, 1.0, 0.4703, 1.0, 0.2853, 1.0, 0.9516, 1.0, 1.0, 1.0, 1.0, 1.0, 0.8763, 1.0, 0.7553, 1.0, 0.8471, 1.0, 0.6845, 1.0, 0.4703, 1.0, 0.0, 1.0, 0.5107, 1.0, 0.0, 1.0, 0.0, 1.0, 0.603, 1.0, 0.6845, 1.0, 0.8763, 1.0, 0.8895, 1.0, 0.8763, 1.0, 1.0, 1.0, 1.0, 1.0, 0.8895, 1.0, 0.0, 1.0, 0.2853, 1.0, 0.0, 1.0, 0.0, 1.0, 0.603, 1.0, 0.3204, 1.0, 0.4703, 1.0, 0.6845, 1.0, 0.2853, 1.0, 0.4703, 1.0, 0.3204, 1.0, 0.0, 1.0, 0.8233, 1.0, 0.8233, 1.0, 0.8233, 1.0, 0.8233, 1.0, 0.8233, 1.0, 0.8233, 1.0, 0.8233, 1.0, 0.8233, 1.0, 0.8233, 1.0, 0.8233, 1.0, 0.8233, 1.0, 0.8233, 1.0, 0.8233, 1.0, 0.8233, 1.0, 0.8895, 1.0, 1.0, 1.0, 0.0, 1.0, 0.3204, 1.0, 0.0, 0.0, 0.0, 0.5, 0.603, 1.0, 0.8233, 1.0, 0.8233, 1.0, 0.3204, 1.0, 0.8895, 1.0, 0.8233, 1.0, 0.8233, 1.0, 0.603, 1.0, 0.8233, 1.0, 0.8233, 1.0, 0.8233, 1.0, 0.8233, 1.0, 0.8233, 1.0, 0.8233, 1.0, 0.8233, 1.0, 0.8233, 1.0, 0.8233, 1.0, 0.8233, 1.0, 0.8233, 1.0, 0.8233, 1.0, 0.0, 0.0, 0.0, 0.0, 0.0, 0.0, 0.004578, 0.005571, 0.0, 0.0, 0.004578, 0.005571, 0.7102, 0.8631, 0.6733, 0.8239, 0.8233, 1.0, 0.8233, 1.0, 0.8233, 1.0, 0.8233, 1.0, 0.8233, 1.0, 0.8233, 1.0, 0.8233, 1.0, 0.8233, 1.0, 0.8233, 1.0, 0.8233, 1.0, 0.8233, 1.0, 0.8233, 1.0, 0.8233, 1.0, 0.8233, 1.0, 0.8233, 1.0, 0.8233, 1.0, 0.8233, 1.0, 0.8233, 1.0, 0.8233, 1.0, 0.8233, 1.0, 0.8233, 1.0, 0.8233, 1.0, 0.8233, 1.0, 0.8233, 1.0, 0.8233, 1.0, 0.8233, 1.0, 0.8233, 1.0, 0.8233, 1.0, 0.8233, 1.0, 0.8233, 1.0, 0.8233, 1.0, 0.8233, 1.0, 0.8233, 1.0, 0.8233, 1.0, 0.8233, 1.0, 0.8233, 1.0, 1.0, 0.8333, 0.0, 0.0, 0.0, 0.0, 1.0, 0.8333, 1.0, 0.8333, 0.0, 0.0, 1.0, 0.8333, 1.0, 0.8333, 0.0, 0.0, 0.0, 0.0, 1.0, 0.8333, 1.0, 0.8333, 0.0, 0.0, 0.0, 0.0, 1.0, 0.8333, 1.0, 0.8333, 0.0, 0.0, 0.0, 0.0, 1.0, 0.8333, 1.0, 0.8333, 0.0, 0.0, 0.0863, 0.07191, 1.0, 0.8333, 0.0, 0.0, 0.0, 0.0, 0.0, 0.0, 0.0, 0.0, 0.0, 0.0, 0.0, 0.0, 0.0, 0.0, 0.0, 0.0, 0.8233, 1.0, 0.8233, 1.0, 0.8233, 1.0, 0.8233, 1.0, 0.8233, 1.0, 0.8233, 1.0, 0.8233, 1.0, 0.8233, 1.0, 0.8233, 1.0, 0.8233, 1.0, 0.8233, 1.0, 0.8233, 1.0, 0.8233, 1.0, 0.8233, 1.0, 0.8233, 1.0, 0.8233, 1.0, 0.8233, 1.0, 0.8233, 1.0, 0.8233, 1.0, 0.8233, 1.0, 0.0, 0.0, 0.0, 0.0, 0.0, 0.0, 0.1382, 0.1679, 0.8233, 1.0, 0.8233, 1.0, 0.8233, 1.0, 0.8233, 1.0, 0.0, 0.0, 0.0, 0.0, 0.0211, 0.02563, 0.01514, 0.01838, 0.0, 0.0, 0.1382, 0.1679, 0.5055, 0.614, 0.0, 0.0, 0.8233, 1.0, 0.8233, 1.0, 0.8233, 1.0, 0.8233, 1.0, 0.8233, 1.0, 0.8233, 1.0, 0.8233, 1.0, 0.8233, 1.0, 0.1382, 0.1679, 0.0, 0.0, 0.0, 0.0, 0.5055, 0.614, 0.8233, 1.0, 0.8233, 1.0, 0.8233, 1.0, 0.8233, 1.0, 0.0, 0.0, 0.0, 0.0, 0.0, 0.0, 0.0, 0.0, 0.0, 0.0, 0.0, 0.0, 0.0, 0.0, 0.0, 0.0, 0.0, 0.0, 0.0, 0.0, 0.0, 0.0, 0.0, 0.0, 0.0, 0.0, 0.0, 0.0, 0.0, 0.0, 1.0, 0.8333, 0.0863, 0.07191, 0.0, 0.0, 1.0, 0.8333, 0.8233, 1.0, 0.8233, 1.0, 0.8233, 1.0, 0.8233, 1.0, 0.8233, 1.0, 0.8233, 1.0, 0.8233, 1.0, 0.8233, 1.0, 0.0, 0.0, 0.0863, 0.07191, 0.0863, 0.07191, 0.0, 0.0, 0.8233, 1.0, 0.8233, 1.0, 0.8233, 1.0, 0.8233, 1.0, 0.8233, 1.0, 0.8233, 1.0, 0.8233, 1.0, 0.8233, 1.0, 0.8233, 1.0, 0.8233, 1.0, 0.8233, 1.0, 0.8233, 1.0, 0.8233, 1.0, 0.8233, 1.0, 0.8233, 1.0, 0.8233, 1.0, 0.5055, 0.614, 0.8233, 1.0, 0.8233, 1.0, 0.8233, 1.0, 0.4938, 0.5998, 0.5279, 0.6412, 0.8233, 1.0, 0.8233, 1.0, 0.8233, 1.0, 0.8233, 1.0, 0.8233, 1.0, 0.4631, 0.5625, 0.0, 0.0, 0.0, 0.0, 0.0, 0.0, 1.0, 0.8333, 0.0, 0.0, 0.8233, 1.0, 0.5055, 0.614, 0.0, 0.0, 0.8233, 1.0, 0.8233, 1.0, 0.0, 0.0, 0.0, 0.0, 0.4631, 0.5625, 0.8233, 1.0, 0.0, 0.0, 0.0, 0.0, 0.0, 0.0, 0.0, 0.0, 0.0, 0.0, 0.0, 0.0, 0.0, 0.0, 0.0, 0.0, 0.0, 0.0, 0.0, 0.0, 0.0, 0.0, 0.0, 0.0, 0.5279, 0.6412, 0.4938, 0.5998, 0.0, 0.0, 0.0, 0.0, 0.4938, 0.5998, 0.4631, 0.5625, 0.4631, 0.5625, 0.4938, 0.5998, 0.8233, 1.0, 0.8233, 1.0, 0.0, 0.0, 0.0863, 0.07191, 0.0863, 0.07191, 0.0, 0.0, 0.0, 0.0, 0.0, 0.0, 0.0, 0.0, 0.0, 0.0, 0.0, 0.0, 0.0, 0.0, 0.0, 0.0, 0.0, 0.0, 1.0, 0.8333, 1.0, 0.8333, 1.0, 0.8333, 0.0, 0.0, 1.0, 0.8333, 0.0, 0.0, 0.0, 0.0, 0.0, 0.0, 1.0, 0.8333, 0.0, 0.0, 0.0, 0.0, 0.0, 0.0, 0.0, 0.0, 0.6733, 0.8239, 0.7637, 0.9369, 0.0, 0.0, 0.0, 0.0, 0.0, 0.0, 0.0, 0.0, 0.0, 0.0, 0.6733, 0.8239, 0.7102, 0.8631, 0.8233, 1.0, 0.7637, 0.9369, 0.004578, 0.005571, 0.0, 0.0, 0.0, 0.0, 0.0, 0.0, 0.7102, 0.8631, 0.004578, 0.005571, 0.0, 0.0, 0.8233, 1.0, 0.01514, 0.01838, 0.0211, 0.02563, 0.1382, 0.1679, 0.0, 0.0, 0.0, 0.0, 0.0, 0.0, 0.0, 0.0, 0.0, 0.0, 0.0, 0.0, 0.0, 0.0, 0.0, 0.0, 0.0, 0.0, 0.0, 0.0, 0.01514, 0.01838, 0.0, 0.0, 0.0, 0.0, 0.0211, 0.02563, 0.0, 0.0, 0.0, 0.0, 0.1382, 0.1679, 0.7966, 0.9715, 0.8125, 0.9884, 0.8233, 1.0, 0.7853, 0.9593, 0.8125, 0.9884, 0.8155, 0.9916, 0.8233, 1.0, 0.8233, 1.0, 0.7889, 0.9632, 0.7966, 0.9715, 0.7853, 0.9593, 0.7709, 0.944, 0.8155, 0.9916, 0.8161, 0.9923, 0.8233, 1.0, 0.8233, 1.0, 0.7741, 0.9474, 0.7889, 0.9632, 0.7709, 0.944, 0.7603, 0.9326, 0.8161, 0.9923, 0.8178, 0.9941, 0.8233, 1.0, 0.8233, 1.0, 0.7745, 0.9479, 0.7741, 0.9474, 0.7603, 0.9326, 0.7589, 0.9312, 0.8178, 0.9941, 0.8173, 0.9935, 0.8233, 1.0, 0.8233, 1.0, 0.8173, 0.9935, 0.7756, 0.9493, 0.7637, 0.9369, 0.8233, 1.0, 0.7756, 0.9493, 0.7745, 0.9479, 0.7589, 0.9312, 0.7637, 0.9369])
me_plane.materials.append(mat_carosserie)
me_plane.materials.append(mat_verre)
me_plane.update()
me_plane_001 = bpy.data.meshes.new('Plane.001')
me_plane_001.from_pydata([(0.0, 1.318, 18.75), (4.628, 1.492, 17.87), (0.0, 4.104, 19.2), (5.001, 3.869, 16.83), (4.053, 1.274, 18.27), (4.239, 3.965, 18.33), (2.386, 4.055, 18.91), (1.803, 1.265, 18.59), (3.416, 1.256, 18.42), (3.431, 3.723, 18.7), (2.734, 3.714, 18.88), (3.868, 3.732, 18.61), (0.0, 3.841, 19.56), (5.051, 3.69, 16.85), (4.172, 3.848, 18.98), (1.979, 3.762, 19.56), (3.401, 3.576, 19.26), (2.719, 3.609, 19.43), (3.764, 3.594, 19.16), (2.749, 1.252, 18.48), (3.104, 3.723, 18.82), (3.076, 3.599, 19.34), (0.0, 3.614, 19.5), (5.02, 3.514, 16.94), (4.167, 3.763, 18.96), (1.959, 3.607, 19.5), (3.384, 3.471, 19.22), (2.708, 3.519, 19.39), (3.761, 3.549, 19.15), (3.063, 3.502, 19.3), (2.332, 3.398, 19.44), (2.394, 3.876, 19.5), (0.0, 3.969, 19.6), (0.0, 3.484, 19.46), (3.807, 3.402, 19.21), (3.046, 3.429, 19.27), (4.985, 3.323, 16.99), (4.119, 2.907, 18.65), (4.156, 3.324, 18.91), (1.957, 3.048, 19.23), (3.648, 3.021, 18.98), (2.956, 3.048, 19.08), (0.0, 3.346, 19.44), (4.942, 3.195, 17.13), (2.322, 3.356, 19.43), (3.017, 3.268, 19.19), (3.03, 3.35, 19.23), (3.769, 3.269, 19.16), (0.0, 3.257, 19.42), (3.79, 3.354, 19.19), (4.505, 3.263, 18.02), (4.516, 3.307, 18.0), (2.426, 3.35, 19.37), (0.0, 3.341, 19.38), (2.411, 3.275, 19.35), (3.036, 3.273, 19.16), (3.047, 3.345, 19.2), (3.695, 3.274, 19.14), (4.031, 3.277, 18.9), (0.0, 3.262, 19.36), (4.035, 3.321, 18.91), (3.714, 3.348, 19.16), (4.018, 1.562, 18.45), (4.538, 1.71, 18.08), (0.0, 1.483, 18.89), (1.804, 1.447, 18.75), (2.751, 1.439, 18.63), (3.441, 1.442, 18.57), (4.211, 3.256, 18.63), (2.305, 3.27, 19.41), (0.0, 3.06, 19.33), (4.695, 2.787, 17.78), (3.747, 2.31, 18.89), (4.624, 2.324, 17.92), (4.843, 2.119, 17.54), (0.0, 2.734, 19.23), (2.923, 2.723, 18.99), (3.55, 2.626, 18.92), (3.438, 1.786, 18.71), (0.0, 1.749, 18.99), (1.848, 1.754, 18.9), (1.829, 2.025, 19.03), (3.7, 2.112, 18.77), (4.594, 2.16, 17.98), (4.901, 2.402, 17.37), (1.861, 2.468, 19.09), (1.939, 2.724, 19.16), (0.0, 2.407, 19.17), (3.393, 2.426, 18.89), (2.653, 2.449, 18.94), (0.0, 2.025, 19.12), (2.795, 1.753, 18.75), (2.629, 2.025, 18.9), (3.315, 1.948, 18.84), (3.62, 2.136, 18.71), (3.63, 2.248, 18.72), (4.543, 2.26, 17.99), (4.625, 2.183, 17.93), (4.681, 2.257, 17.75), (4.693, 2.338, 17.71), (2.056, 2.637, 19.06), (2.062, 2.67, 19.07), (0.0, 2.658, 19.14), (0.0, 2.606, 19.13), (3.47, 2.562, 18.87), (3.434, 2.452, 18.85), (3.453, 1.978, 18.75), (2.948, 2.668, 18.93), (2.937, 2.632, 18.92), (1.998, 1.81, 18.89), (2.004, 1.851, 18.91), (0.0, 1.849, 18.99), (0.0, 1.815, 18.97), (3.055, 1.817, 18.74), (2.867, 1.844, 18.78), (3.382, 1.934, 18.77), (3.415, 1.837, 18.71), (3.496, 2.405, 18.82), (0.0, 2.587, 19.19), (1.924, 2.619, 19.12), (2.872, 2.531, 18.95), (1.869, 1.871, 18.97), (0.0, 1.873, 19.06), (2.823, 1.934, 18.85), (0.5894, 3.612, 19.5), (0.5846, 3.499, 19.47), (1.961, 3.481, 19.46), (1.274, 3.61, 19.5), (1.784, 2.079, 18.62), (1.816, 2.522, 18.67), (0.0, 2.461, 18.76), (0.0, 2.079, 18.71), (2.609, 2.503, 18.53), (2.584, 2.079, 18.49)], [], [(14, 13, 3, 5), (18, 14, 5, 11), (32, 31, 6, 2), (21, 16, 9, 20), (31, 17, 10, 6), (16, 18, 11, 9), (26, 28, 18, 16), (30, 27, 17, 31), (29, 26, 16, 21), (28, 24, 14, 18), (24, 23, 13, 14), (27, 29, 21, 17), (17, 21, 20, 10), (24, 28, 26, 34), (38, 36, 23, 24), (66, 67, 78, 91), (76, 77, 40, 41), (15, 25, 30, 31), (12, 15, 31, 32), (127, 124, 125, 126), (35, 34, 26, 29), (44, 46, 35, 30), (27, 30, 35, 29), (71, 73, 84, 43), (46, 49, 34, 35), (42, 44, 30, 33), (24, 34, 49, 38), (75, 86, 39, 70), (43, 36, 51, 50), (48, 69, 54, 59), (38, 49, 61, 60), (69, 45, 55, 54), (46, 44, 52, 56), (57, 58, 60, 61), (56, 52, 54, 55), (61, 56, 55, 57), (52, 53, 59, 54), (51, 60, 58, 50), (45, 47, 57, 55), (36, 38, 60, 51), (47, 68, 58, 57), (49, 46, 56, 61), (44, 42, 53, 52), (68, 43, 50, 58), (63, 62, 4, 1), (65, 64, 0, 7), (67, 66, 19, 8), (62, 67, 8, 4), (66, 65, 7, 19), (40, 37, 68, 47), (39, 41, 45, 69), (41, 40, 47, 45), (70, 39, 69, 48), (37, 71, 43, 68), (89, 85, 129, 132), (83, 63, 1, 74), (88, 93, 115, 105), (37, 40, 77, 72), (86, 76, 41, 39), (82, 78, 67, 62), (93, 88, 120, 123), (65, 66, 91, 80), (72, 73, 71, 37), (64, 65, 80, 79), (62, 63, 83, 82), (83, 74, 98, 97), (80, 91, 113, 109), (118, 119, 100, 103), (74, 84, 99, 98), (76, 86, 101, 107), (123, 121, 110, 114), (120, 88, 105, 108), (86, 75, 102, 101), (91, 78, 116, 113), (79, 80, 109, 112), (93, 123, 114, 115), (94, 95, 117, 106), (95, 104, 105, 117), (97, 98, 99, 96), (101, 102, 103, 100), (104, 107, 108, 105), (107, 101, 100, 108), (110, 111, 112, 109), (114, 110, 109, 113), (115, 114, 113, 116), (96, 95, 94, 97), (116, 94, 106, 115), (119, 120, 108, 100), (72, 77, 104, 95), (84, 73, 96, 99), (73, 72, 95, 96), (121, 122, 111, 110), (78, 82, 94, 116), (82, 83, 97, 94), (77, 76, 107, 104), (105, 115, 106, 117), (81, 92, 133, 128), (87, 85, 119, 118), (85, 89, 120, 119), (81, 90, 122, 121), (92, 81, 121, 123), (89, 92, 123, 120), (33, 125, 124, 22), (25, 127, 126, 30), (30, 126, 125, 33), (128, 133, 132, 129), (131, 128, 129, 130), (92, 89, 132, 133), (90, 81, 128, 131), (85, 87, 130, 129)])
me_plane_001.polygons.foreach_set('use_smooth', [1, 1, 1, 1, 1, 1, 1, 1, 1, 1, 1, 1, 1, 1, 1, 1, 1, 1, 1, 1, 1, 1, 1, 1, 1, 1, 1, 1, 0, 1, 1, 1, 1, 1, 1, 1, 1, 1, 1, 1, 1, 1, 1, 1, 1, 1, 1, 1, 1, 1, 1, 1, 1, 1, 1, 1, 1, 1, 1, 1, 1, 1, 1, 1, 1, 1, 1, 1, 0, 1, 1, 1, 1, 1, 1, 1, 1, 1, 1, 1, 1, 1, 1, 1, 1, 1, 1, 1, 1, 1, 1, 1, 1, 1, 1, 1, 1, 1, 1, 1, 1, 1, 1, 1, 1, 1, 1, 1, 1, 1])
_k = {(2, 6): 1.0, (3, 5): 1.0, (6, 10): 1.0, (9, 11): 1.0, (10, 20): 1.0, (5, 11): 1.0, (9, 20): 1.0}
me_plane_001.attributes.new('crease_edge', 'FLOAT', 'EDGE').data.foreach_set('value', [_k.get((min(e.vertices), max(e.vertices)), 0.0) for e in me_plane_001.edges])
_uv = me_plane_001.uv_layers.new(name='UVMap')
_uv.uv.foreach_set('vector', [0.8453, 0.9171, 1.0, 0.9171, 1.0, 1.0, 0.8453, 1.0, 0.742, 0.9171, 0.8453, 0.9171, 0.8453, 1.0, 0.742, 1.0, 0.0, 0.9171, 0.4318, 0.9171, 0.4318, 1.0, 0.0, 1.0, 0.5889, 0.9171, 0.6386, 0.9171, 0.6661, 1.0, 0.5889, 1.0, 0.4318, 0.9171, 0.5344, 0.9171, 0.5344, 1.0, 0.4318, 1.0, 0.6386, 0.9171, 0.742, 0.9171, 0.742, 1.0, 0.6661, 1.0, 0.6386, 0.8761, 0.742, 0.8998, 0.742, 0.9171, 0.6386, 0.9171, 0.4318, 0.7521, 0.5344, 0.8828, 0.5344, 0.9171, 0.4318, 0.9171, 0.5889, 0.8798, 0.6386, 0.8761, 0.6386, 0.9171, 0.5889, 0.9171, 0.742, 0.8998, 0.8453, 0.8889, 0.8453, 0.9171, 0.742, 0.9171, 0.8453, 0.8889, 1.0, 0.8428, 1.0, 0.9171, 0.8453, 0.9171, 0.5344, 0.8828, 0.5889, 0.8798, 0.5889, 0.9171, 0.5344, 0.9171, 0.5344, 0.9171, 0.5889, 0.9171, 0.5889, 1.0, 0.5344, 1.0, 0.8453, 0.8889, 0.742, 0.8998, 0.6386, 0.8761, 0.7066, 0.8559, 0.8453, 0.8254, 1.0, 0.7994, 1.0, 0.8428, 0.8453, 0.8889, 0.5772, 0.1879, 0.7015, 0.1894, 0.7041, 0.2632, 0.581, 0.2803, 0.5899, 0.494, 0.7121, 0.4928, 0.7152, 0.58, 0.5932, 0.5745, 0.4075, 0.8491, 0.4074, 0.7951, 0.4318, 0.7521, 0.4318, 0.9171, 0.0, 0.8734, 0.4075, 0.8491, 0.4318, 0.9171, 0.0, 0.9171, 0.265, 0.7954, 0.1226, 0.7956, 0.1115, 0.7627, 0.3784, 0.7674, 0.587, 0.8484, 0.7066, 0.8559, 0.6386, 0.8761, 0.5889, 0.8798, 0.4318, 0.7231, 0.5871, 0.8033, 0.587, 0.8484, 0.4318, 0.7521, 0.5344, 0.8828, 0.4318, 0.7521, 0.587, 0.8484, 0.5889, 0.8798, 0.9449, 0.5662, 0.939, 0.4029, 1.0, 0.3947, 1.0, 0.7588, 0.5871, 0.8033, 0.7072, 0.8195, 0.7066, 0.8559, 0.587, 0.8484, 0.0, 0.7068, 0.4318, 0.7231, 0.4318, 0.7521, 0.0, 0.7521, 0.8453, 0.8889, 0.7066, 0.8559, 0.7072, 0.8195, 0.8453, 0.8254, 0.1066, 0.4364, 0.4351, 0.4295, 0.4378, 0.5131, 0.1056, 0.5024, 0.0, 0.0, 0.0, 0.0, 0.0, 0.0, 0.0, 0.0, 0.0, 0.6772, 0.4318, 0.6784, 0.4318, 0.6784, 0.0, 0.6772, 0.8453, 0.8254, 0.7072, 0.8195, 0.7072, 0.8195, 0.8453, 0.8254, 0.4318, 0.6784, 0.5871, 0.7649, 0.5871, 0.7649, 0.4318, 0.6784, 0.5871, 0.8033, 0.4318, 0.7231, 0.4318, 0.7231, 0.5871, 0.8033, 0.708, 0.7716, 0.8453, 0.8006, 0.8453, 0.8254, 0.7072, 0.8195, 0.5871, 0.8033, 0.4318, 0.7231, 0.4318, 0.6784, 0.5871, 0.7649, 0.7072, 0.8195, 0.5871, 0.8033, 0.5871, 0.7649, 0.708, 0.7716, 0.4318, 0.7231, 0.0, 0.7068, 0.0, 0.6772, 0.4318, 0.6784, 0.9189, 0.813, 0.8453, 0.8254, 0.8453, 0.8006, 0.9189, 0.7807, 0.5871, 0.7649, 0.708, 0.7716, 0.708, 0.7716, 0.5871, 0.7649, 1.0, 0.7994, 0.8453, 0.8254, 0.8453, 0.8254, 0.9189, 0.813, 0.708, 0.7716, 0.8453, 0.8006, 0.8453, 0.8006, 0.708, 0.7716, 0.7072, 0.8195, 0.5871, 0.8033, 0.5871, 0.8033, 0.7072, 0.8195, 0.4318, 0.7231, 0.0, 0.7068, 0.0, 0.7068, 0.4318, 0.7231, 0.8453, 0.8006, 1.0, 0.7588, 0.9189, 0.7807, 0.8453, 0.8006, 0.9247, 0.2105, 0.8438, 0.2063, 0.8453, 0.0, 1.0, 0.0, 0.4265, 0.1637, 0.1104, 0.175, 0.0, 0.0, 0.4318, 0.0, 0.7015, 0.1894, 0.5772, 0.1879, 0.5889, 0.0, 0.7204, 0.0, 0.8438, 0.2063, 0.7015, 0.1894, 0.7204, 0.0, 0.8453, 0.0, 0.5772, 0.1879, 0.4265, 0.1637, 0.4318, 0.0, 0.5889, 0.0, 0.7152, 0.58, 0.8385, 0.5885, 0.8453, 0.8006, 0.708, 0.7716, 0.4378, 0.5131, 0.5932, 0.5745, 0.5871, 0.7649, 0.4318, 0.6784, 0.5932, 0.5745, 0.7152, 0.58, 0.708, 0.7716, 0.5871, 0.7649, 0.1056, 0.5024, 0.4378, 0.5131, 0.4318, 0.6784, 0.0, 0.6772, 0.8385, 0.5885, 0.9449, 0.5662, 1.0, 0.7588, 0.8453, 0.8006, 0.5593, 0.4024, 0.4359, 0.3599, 0.4359, 0.3599, 0.5593, 0.4024, 0.9373, 0.3731, 0.9247, 0.2105, 1.0, 0.0, 1.0, 0.3643, 0.6972, 0.4662, 0.6816, 0.2949, 0.7015, 0.2924, 0.7079, 0.4661, 0.8385, 0.5885, 0.7152, 0.58, 0.7121, 0.4928, 0.8409, 0.4127, 0.4351, 0.4295, 0.5899, 0.494, 0.5932, 0.5745, 0.4378, 0.5131, 0.8413, 0.3823, 0.7041, 0.2632, 0.7015, 0.1894, 0.8438, 0.2063, 0.6816, 0.2949, 0.6972, 0.4662, 0.5888, 0.4672, 0.5821, 0.3074, 0.4265, 0.1637, 0.5772, 0.1879, 0.581, 0.2803, 0.4292, 0.2453, 0.8409, 0.4127, 0.939, 0.4029, 0.9449, 0.5662, 0.8385, 0.5885, 0.1104, 0.175, 0.4265, 0.1637, 0.4292, 0.2453, 0.1094, 0.2435, 0.8438, 0.2063, 0.9247, 0.2105, 0.9373, 0.3731, 0.8413, 0.3823, 0.9373, 0.3731, 1.0, 0.3643, 1.0, 0.3643, 0.9373, 0.3731, 0.4292, 0.2453, 0.581, 0.2803, 0.6238, 0.2744, 0.4292, 0.2453, 0.1069, 0.4131, 0.4344, 0.406, 0.4344, 0.406, 0.1069, 0.4131, 0.0, 0.0, 0.0, 0.0, 0.0, 0.0, 0.0, 0.0, 0.5899, 0.494, 0.4351, 0.4295, 0.4351, 0.4295, 0.5899, 0.494, 0.5821, 0.3074, 0.43, 0.27, 0.43, 0.27, 0.5821, 0.3074, 0.5888, 0.4672, 0.6972, 0.4662, 0.7079, 0.4661, 0.5888, 0.4672, 0.4351, 0.4295, 0.1066, 0.4364, 0.1066, 0.4364, 0.4351, 0.4295, 0.581, 0.2803, 0.7041, 0.2632, 0.7041, 0.2632, 0.6238, 0.2744, 0.1094, 0.2435, 0.4292, 0.2453, 0.4292, 0.2453, 0.1094, 0.2435, 0.6816, 0.2949, 0.5821, 0.3074, 0.5821, 0.3074, 0.7015, 0.2924, 0.778, 0.3458, 0.7886, 0.4272, 0.75, 0.4378, 0.7312, 0.3188, 0.7886, 0.4272, 0.7121, 0.4928, 0.7079, 0.4661, 0.75, 0.4378, 0.9373, 0.3731, 1.0, 0.3643, 1.0, 0.3947, 0.939, 0.4029, 0.4351, 0.4295, 0.1066, 0.4364, 0.1069, 0.4131, 0.4344, 0.406, 0.7121, 0.4928, 0.5899, 0.494, 0.5888, 0.4672, 0.7079, 0.4661, 0.5899, 0.494, 0.4351, 0.4295, 0.4344, 0.406, 0.5888, 0.4672, 0.43, 0.27, 0.109, 0.2682, 0.1094, 0.2435, 0.4292, 0.2453, 0.5821, 0.3074, 0.43, 0.27, 0.4292, 0.2453, 0.6238, 0.2744, 0.7015, 0.2924, 0.5821, 0.3074, 0.6238, 0.2744, 0.7041, 0.2632, 0.939, 0.4029, 0.7886, 0.4272, 0.778, 0.3458, 0.9373, 0.3731, 0.7041, 0.2632, 0.778, 0.3458, 0.7312, 0.3188, 0.7015, 0.2924, 0.4344, 0.406, 0.5888, 0.4672, 0.5888, 0.4672, 0.4344, 0.406, 0.8409, 0.4127, 0.7121, 0.4928, 0.7121, 0.4928, 0.7886, 0.4272, 1.0, 0.3947, 0.939, 0.4029, 0.939, 0.4029, 1.0, 0.3947, 0.939, 0.4029, 0.8409, 0.4127, 0.7886, 0.4272, 0.939, 0.4029, 0.43, 0.27, 0.109, 0.2682, 0.109, 0.2682, 0.43, 0.27, 0.7041, 0.2632, 0.8413, 0.3823, 0.778, 0.3458, 0.7041, 0.2632, 0.8413, 0.3823, 0.9373, 0.3731, 0.9373, 0.3731, 0.778, 0.3458, 0.7121, 0.4928, 0.5899, 0.494, 0.5899, 0.494, 0.7121, 0.4928, 0.7079, 0.4661, 0.7015, 0.2924, 0.7312, 0.3188, 0.75, 0.4378, 0.4286, 0.3162, 0.5575, 0.3546, 0.5575, 0.3546, 0.4286, 0.3162, 0.1077, 0.3606, 0.4359, 0.3599, 0.4344, 0.406, 0.1069, 0.4131, 0.4359, 0.3599, 0.5593, 0.4024, 0.5888, 0.4672, 0.4344, 0.406, 0.4286, 0.3162, 0.1083, 0.3207, 0.109, 0.2682, 0.43, 0.27, 0.5575, 0.3546, 0.4286, 0.3162, 0.43, 0.27, 0.5821, 0.3074, 0.5593, 0.4024, 0.5575, 0.3546, 0.5821, 0.3074, 0.5888, 0.4672, 0.0, 0.7521, 0.1115, 0.7627, 0.1226, 0.7956, 0.0, 0.7959, 0.4074, 0.7951, 0.265, 0.7954, 0.3784, 0.7674, 0.4318, 0.7521, 0.4318, 0.7521, 0.3784, 0.7674, 0.1115, 0.7627, 0.0, 0.7521, 0.4286, 0.3162, 0.5575, 0.3546, 0.5593, 0.4024, 0.4359, 0.3599, 0.1083, 0.3207, 0.4286, 0.3162, 0.4359, 0.3599, 0.1077, 0.3606, 0.5575, 0.3546, 0.5593, 0.4024, 0.5593, 0.4024, 0.5575, 0.3546, 0.1083, 0.3207, 0.4286, 0.3162, 0.4286, 0.3162, 0.1083, 0.3207, 0.4359, 0.3599, 0.1077, 0.3606, 0.1077, 0.3606, 0.4359, 0.3599])
me_plane_001.materials.append(mat_parechoc)
me_plane_001.update()
me_plane_003 = bpy.data.meshes.new('Plane.003')
me_plane_003.from_pydata([(5.167, 4.125, -5.993), (5.326, 3.79, -5.575), (4.789, 3.509, -6.732), (5.276, 3.448, -6.141), (4.525, 1.779, -6.986), (5.198, 3.118, -6.44), (4.779, 2.143, -7.713), (0.0, 2.566, -7.956), (0.0, 1.809, -7.038), (3.352, 4.193, -7.522), (0.0, 4.224, -7.711), (1.89, 4.202, -7.64), (1.789, 1.809, -7.038), (1.65, 2.535, -7.846), (4.169, 3.704, -7.144), (4.988, 2.598, -6.774), (0.0, 3.557, -8.154), (2.05, 3.504, -7.978), (3.836, 3.342, -7.66), (4.45, 3.108, -7.434), (3.594, 2.599, -7.896), (3.455, 1.809, -7.038)], [], [(0, 1, 3, 2), (6, 19, 15, 4), (13, 12, 8, 7), (20, 21, 12, 13), (17, 13, 7, 16), (18, 20, 13, 17), (19, 14, 2, 15), (19, 18, 9, 14), (2, 14, 9, 0), (20, 18, 19, 6), (9, 18, 17, 11), (11, 17, 16, 10), (2, 3, 5, 15), (6, 4, 21, 20)])
me_plane_003.polygons.foreach_set('use_smooth', [True] * 14)
_k = {(8, 12): 1.0, (4, 21): 1.0, (5, 15): 1.0, (4, 15): 1.0, (12, 21): 1.0}
me_plane_003.attributes.new('crease_edge', 'FLOAT', 'EDGE').data.foreach_set('value', [_k.get((min(e.vertices), max(e.vertices)), 0.0) for e in me_plane_003.edges])
_uv = me_plane_003.uv_layers.new(name='UVMap')
_uv.uv.foreach_set('vector', [1.0, 0.8333, 0.0, 0.0, 0.0, 0.0, 1.0, 0.8333, 0.0, 0.0, 0.3864, 0.322, 0.03334, 0.02779, 0.0863, 0.07191, 0.0, 0.0, 0.0863, 0.07191, 0.0863, 0.07191, 0.0, 0.0, 0.0, 0.0, 0.0863, 0.07191, 0.0863, 0.07191, 0.0, 0.0, 0.0, 0.0, 0.0, 0.0, 0.0, 0.0, 0.0, 0.0, 0.0, 0.0, 0.0, 0.0, 0.0, 0.0, 0.0, 0.0, 0.3864, 0.322, 0.4035, 0.3363, 1.0, 0.8333, 0.03334, 0.02779, 0.3864, 0.322, 0.0, 0.0, 0.0, 0.0, 0.4035, 0.3363, 1.0, 0.8333, 0.4035, 0.3363, 0.0, 0.0, 1.0, 0.8333, 0.0, 0.0, 0.0, 0.0, 0.3864, 0.322, 0.1932, 0.161, 0.0, 0.0, 0.0, 0.0, 0.0, 0.0, 0.0, 0.0, 0.0, 0.0, 0.0, 0.0, 0.0, 0.0, 0.0, 0.0, 1.0, 0.8333, 0.0, 0.0, 0.01667, 0.01389, 0.03334, 0.02779, 0.0, 0.0, 0.0863, 0.07191, 0.0863, 0.07191, 0.0, 0.0])
me_plane_003.materials.append(mat_parechoc)
me_plane_003.update()

# ---- objects
ob_frontref = bpy.data.objects.new('FrontRef', None)
ob_backref = bpy.data.objects.new('Backref', None)
ob_sideref = bpy.data.objects.new('SideRef', None)
ob_topref = bpy.data.objects.new('TopRef', None)
ob_camera = bpy.data.objects.new('Camera', cam_camera_001)
ob_sun = bpy.data.objects.new('Sun', light_sun)
ob_carosserie = bpy.data.objects.new('Carosserie', me_plane)
ob_parechocavant = bpy.data.objects.new('PareChocAvant', me_plane_001)
ob_carempty = bpy.data.objects.new('CarEmpty', None)
ob_parechoarriere = bpy.data.objects.new('PareChoArriere', me_plane_003)

# ---- transforms, parenting, visibility, modifiers, constraints
ob_frontref.location = (11.68, 46.58, -1.71)
ob_frontref.rotation_euler = (1.571, -0.0, -0.0)
ob_frontref.scale = (7.25, 7.25, 7.25)
ob_frontref.empty_display_type = 'IMAGE'
ob_frontref.empty_display_size = 5.0
ob_frontref.empty_image_depth = 'FRONT'
ob_frontref.use_empty_image_alpha = True
ob_frontref.empty_image_side = 'FRONT'
ob_frontref.color = (1.0, 1.0, 1.0, 0.25)
ob_backref.location = (11.75, -35.24, 10.39)
ob_backref.rotation_euler = (1.571, -0.0, -0.0)
ob_backref.scale = (7.25, 7.25, 7.25)
ob_backref.empty_display_type = 'IMAGE'
ob_backref.empty_display_size = 5.0
ob_backref.empty_image_depth = 'FRONT'
ob_backref.use_empty_image_alpha = True
ob_backref.empty_image_side = 'BACK'
ob_backref.color = (1.0, 1.0, 1.0, 0.3)
ob_sideref.location = (-10.65, -14.9, -1.556)
ob_sideref.rotation_euler = (1.571, -0.0, 1.571)
ob_sideref.scale = (7.25, 7.25, 7.25)
ob_sideref.empty_display_type = 'IMAGE'
ob_sideref.empty_display_size = 5.0
ob_sideref.empty_image_depth = 'FRONT'
ob_sideref.use_empty_image_alpha = True
ob_sideref.empty_image_side = 'FRONT'
ob_sideref.color = (1.0, 1.0, 1.0, 0.25)
ob_topref.location = (-4.844, -14.62, -11.16)
ob_topref.rotation_euler = (6.283, 4.371e-08, 1.571)
ob_topref.scale = (7.25, 7.25, 7.25)
ob_topref.empty_display_type = 'IMAGE'
ob_topref.empty_display_size = 5.0
ob_topref.empty_image_depth = 'FRONT'
ob_topref.use_empty_image_alpha = True
ob_topref.empty_image_side = 'FRONT'
ob_topref.color = (1.0, 1.0, 1.0, 0.25)
ob_camera.location = (25.38, -35.71, 18.57)
ob_camera.rotation_euler = (1.193, 3.267e-07, 0.68)
ob_camera.scale = (1.0, 1.0, 1.0)
ob_sun.location = (2.039, -33.38, 20.3)
ob_sun.rotation_euler = (0.7858, 0.03409, 0.04718)
ob_carosserie.parent = ob_carempty
ob_carosserie.location = (0.0, -5.2, 0.0)
ob_carosserie.rotation_euler = (1.571, -0.0, 0.0)
ob_carosserie.scale = (1.0, 1.0, 1.01)
_m = ob_carosserie.modifiers.new('Mirror', 'MIRROR')
_m.use_clip = True
_m = ob_carosserie.modifiers.new('Solidify', 'SOLIDIFY')
_m.thickness = 0.05
_m = ob_carosserie.modifiers.new('Subdivision', 'SUBSURF')
_m.levels = 2
ob_parechocavant.parent = ob_carosserie
ob_parechocavant.matrix_parent_inverse = Matrix(((1.0, 0.0, 0.0, -0.0), (0.0, -4.371e-08, 1.0, -2.273e-07), (-0.0, -1.0, -4.371e-08, -5.2), (-0.0, 0.0, -0.0, 1.0)))
ob_parechocavant.location = (0.0, 0.0, 0.0)
ob_parechocavant.rotation_euler = (1.571, -0.0, 0.0)
_m = ob_parechocavant.modifiers.new('Mirror', 'MIRROR')
_m.use_clip = True
_m = ob_parechocavant.modifiers.new('Solidify', 'SOLIDIFY')
_m.thickness = 0.1
_m.use_rim = False
_m = ob_parechocavant.modifiers.new('Subdivision', 'SUBSURF')
_m.levels = 2
ob_carempty.location = (0.0, 0.0, 0.0)
ob_carempty.empty_display_type = 'ARROWS'
ob_parechoarriere.parent = ob_carosserie
ob_parechoarriere.matrix_parent_inverse = Matrix(((1.0, 0.0, 0.0, -0.0), (0.0, -4.371e-08, 1.0, -2.273e-07), (-0.0, -1.0, -4.371e-08, -5.2), (-0.0, 0.0, -0.0, 1.0)))
ob_parechoarriere.location = (0.0, -5.2, 0.0)
ob_parechoarriere.rotation_euler = (1.571, -0.0, 0.0)
ob_parechoarriere.scale = (1.032, 1.032, 1.032)
_m = ob_parechoarriere.modifiers.new('Mirror', 'MIRROR')
_m.use_clip = True
_m = ob_parechoarriere.modifiers.new('Solidify', 'SOLIDIFY')
_m.thickness = 0.1
_m = ob_parechoarriere.modifiers.new('Subdivision', 'SUBSURF')
_m.levels = 2

# ---- collection membership
col_refs.objects.link(ob_frontref)
col_refs.objects.link(ob_backref)
col_refs.objects.link(ob_sideref)
col_refs.objects.link(ob_topref)
col_refs.objects.link(ob_camera)
col_refs.objects.link(ob_sun)
col_model.objects.link(ob_carosserie)
col_model.objects.link(ob_parechocavant)
col_model.objects.link(ob_carempty)
col_model.objects.link(ob_parechoarriere)

# ---- scene / render settings (as saved in the file)
scene.camera = ob_camera
scene.frame_start = 1; scene.frame_end = 72; scene.frame_set(1)
scene.render.engine = 'BLENDER_EEVEE_NEXT'
scene.cycles.sampling_pattern = 'TABULATED_SOBOL'
scene.eevee.use_raytracing = True
bpy.context.view_layer.update()
